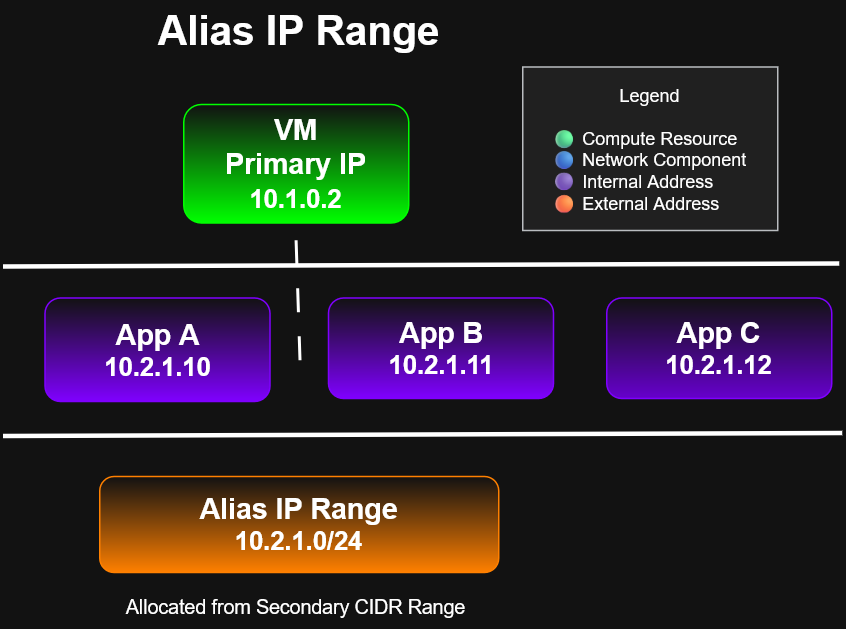

The diagram above was exported from draw.io. Its source (the exported page's mxGraphModel, read from the mxfile embedded in the PNG):
<mxGraphModel dx="745" dy="430" grid="0" gridSize="10" guides="1" tooltips="1" connect="1" arrows="1" fold="1" page="1" pageScale="1" pageWidth="850" pageHeight="1100" math="0" shadow="0">
  <root>
    <mxCell id="0" />
    <mxCell id="1" parent="0" />
    <mxCell id="BpJUy15MElyWlnFWXJac-1" parent="1" style="text;html=1;whiteSpace=wrap;strokeColor=none;fillColor=none;align=center;verticalAlign=middle;rounded=0;" value="&lt;b&gt;&lt;font style=&quot;font-size: 27px;&quot;&gt;Alias IP Range&lt;/font&gt;&lt;/b&gt;" vertex="1">
      <mxGeometry height="40" width="250" x="283" y="18" as="geometry" />
    </mxCell>
    <mxCell id="BpJUy15MElyWlnFWXJac-2" parent="1" style="rounded=1;whiteSpace=wrap;html=1;strokeColor=light-dark(#000000,#FF8000);gradientColor=light-dark(#000000,#FF8000);" value="&lt;b&gt;&lt;font style=&quot;font-size: 19px;&quot;&gt;Alias IP Range&lt;br&gt;&lt;/font&gt;&lt;font style=&quot;font-size: 17px;&quot;&gt;10.2.1.0/24&lt;/font&gt;&lt;/b&gt;" vertex="1">
      <mxGeometry height="64" width="266" x="275" y="335" as="geometry" />
    </mxCell>
    <mxCell id="BpJUy15MElyWlnFWXJac-4" parent="1" style="rounded=1;whiteSpace=wrap;html=1;gradientColor=light-dark(#000000,#7F00FF);strokeColor=light-dark(#000000,#7F00FF);" value="&lt;div&gt;&lt;b&gt;&lt;font style=&quot;font-size: 19px;&quot;&gt;App A&lt;/font&gt;&lt;/b&gt;&lt;b&gt;&lt;font style=&quot;font-size: 19px;&quot;&gt;&lt;br&gt;&lt;/font&gt;&lt;/b&gt;&lt;/div&gt;&lt;div&gt;&lt;b&gt;&lt;font style=&quot;font-size: 17px;&quot;&gt;10.2.1.10&lt;/font&gt;&lt;/b&gt;&lt;/div&gt;" vertex="1">
      <mxGeometry height="69" width="150" x="238.5" y="216" as="geometry" />
    </mxCell>
    <mxCell id="BpJUy15MElyWlnFWXJac-5" parent="1" style="rounded=1;whiteSpace=wrap;html=1;gradientColor=light-dark(transparent,#7F00FF);strokeColor=light-dark(#000000,#7F00FF);" value="&lt;div&gt;&lt;b&gt;&lt;font style=&quot;font-size: 19px;&quot;&gt;App B&lt;/font&gt;&lt;/b&gt;&lt;/div&gt;&lt;div&gt;&lt;b&gt;&lt;font style=&quot;font-size: 17px;&quot;&gt;10.2.1.11&lt;/font&gt;&lt;/b&gt;&lt;/div&gt;" vertex="1">
      <mxGeometry height="67" width="150" x="427.5" y="216" as="geometry" />
    </mxCell>
    <mxCell id="BpJUy15MElyWlnFWXJac-6" parent="1" style="rounded=1;whiteSpace=wrap;html=1;gradientColor=light-dark(#000000,#00FF00);strokeColor=light-dark(#000000,#00FF00);" value="&lt;b&gt;&lt;font style=&quot;font-size: 19px;&quot;&gt;VM&lt;br&gt;   Primary IP&lt;br&gt;    &lt;/font&gt;&lt;font style=&quot;font-size: 17px;&quot;&gt;10.1.0.2&lt;/font&gt;&lt;/b&gt;" vertex="1">
      <mxGeometry height="79" width="150" x="331" y="87" as="geometry" />
    </mxCell>
    <mxCell id="BpJUy15MElyWlnFWXJac-11" edge="1" parent="1" style="endArrow=none;html=1;rounded=0;strokeWidth=3;" value="">
      <mxGeometry height="50" relative="1" width="50" as="geometry">
        <mxPoint x="210.5" y="195" as="sourcePoint" />
        <mxPoint x="768" y="193" as="targetPoint" />
      </mxGeometry>
    </mxCell>
    <mxCell id="BpJUy15MElyWlnFWXJac-12" edge="1" parent="1" style="endArrow=none;html=1;rounded=0;strokeWidth=3;" value="">
      <mxGeometry height="50" relative="1" width="50" as="geometry">
        <mxPoint x="210.5" y="308" as="sourcePoint" />
        <mxPoint x="770" y="306" as="targetPoint" />
      </mxGeometry>
    </mxCell>
    <mxCell id="BpJUy15MElyWlnFWXJac-13" parent="1" style="rounded=0;whiteSpace=wrap;html=1;fillColor=#eeeeee;strokeColor=#36393d;" value="Legend&lt;br&gt;&lt;br&gt;&lt;div align=&quot;left&quot;&gt;🟢 Compute Resource&lt;br&gt;🔵 Network Component&lt;br&gt;🟣 Internal Address&lt;br&gt;🟠 External Address&lt;/div&gt;" vertex="1">
      <mxGeometry height="109" width="170" x="557" y="62" as="geometry" />
    </mxCell>
    <mxCell id="BpJUy15MElyWlnFWXJac-14" edge="1" parent="1" style="endArrow=none;html=1;rounded=0;entryX=0.5;entryY=1;entryDx=0;entryDy=0;dashed=1;dashPattern=8 8;strokeWidth=2;" target="BpJUy15MElyWlnFWXJac-6" value="">
      <mxGeometry height="50" relative="1" width="50" as="geometry">
        <mxPoint x="409" y="258" as="sourcePoint" />
        <mxPoint x="447" y="161" as="targetPoint" />
      </mxGeometry>
    </mxCell>
    <mxCell id="BpJUy15MElyWlnFWXJac-15" parent="1" style="text;html=1;whiteSpace=wrap;strokeColor=none;fillColor=none;align=center;verticalAlign=middle;rounded=0;" value="&lt;font style=&quot;font-size: 13px;&quot;&gt;&lt;span&gt;Allocated from&amp;nbsp;&lt;/span&gt;&lt;span&gt;Secondary CIDR Range&lt;/span&gt;&lt;/font&gt;" vertex="1">
      <mxGeometry height="30" width="274" x="269" y="407" as="geometry" />
    </mxCell>
    <mxCell id="BpJUy15MElyWlnFWXJac-16" parent="1" style="rounded=1;whiteSpace=wrap;html=1;gradientColor=light-dark(transparent,#6600CC);strokeColor=light-dark(#000000,#7F00FF);" value="&lt;div&gt;&lt;b&gt;&lt;font style=&quot;font-size: 19px;&quot;&gt;App C&lt;/font&gt;&lt;/b&gt;&lt;/div&gt;&lt;div&gt;&lt;b&gt;&lt;font style=&quot;font-size: 17px;&quot;&gt;10.2.1.12&lt;/font&gt;&lt;/b&gt;&lt;/div&gt;" vertex="1">
      <mxGeometry height="67" width="150" x="613" y="216" as="geometry" />
    </mxCell>
  </root>
</mxGraphModel>